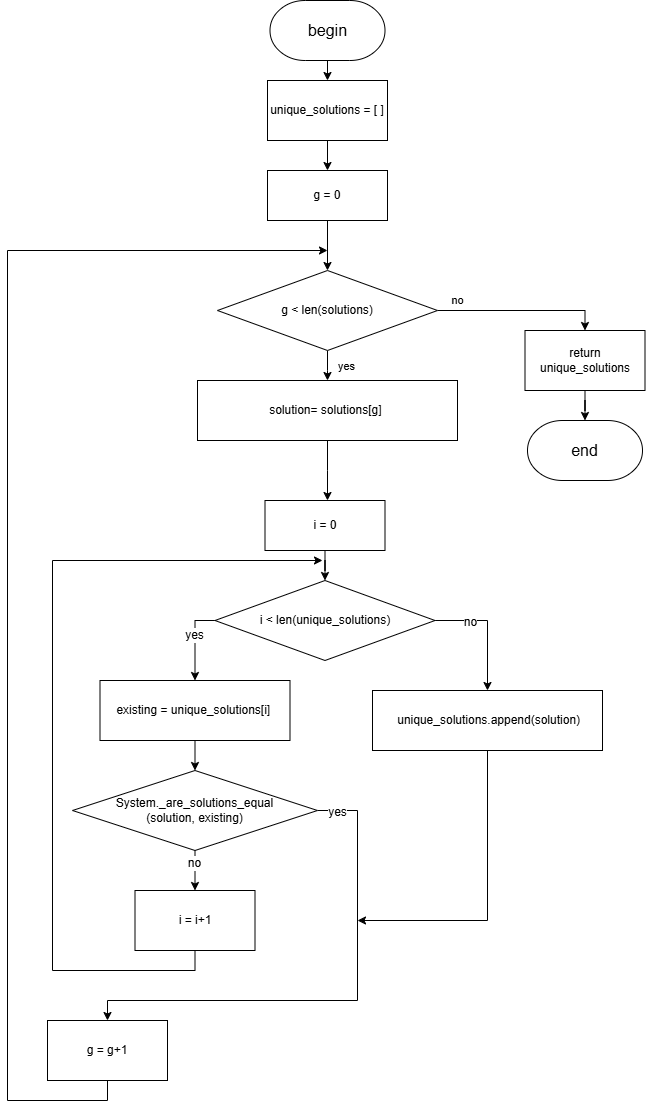

The diagram above was exported from draw.io. Its source (the exported page's mxGraphModel, read from the mxfile embedded in the PNG):
<mxGraphModel dx="2068" dy="1201" grid="1" gridSize="10" guides="1" tooltips="1" connect="1" arrows="1" fold="1" page="1" pageScale="1" pageWidth="827" pageHeight="1169" math="0" shadow="0">
  <root>
    <mxCell id="0" />
    <mxCell id="1" parent="0" />
    <mxCell id="sVh8dxPUFTY1WjnSre7V-6" value="no" style="edgeStyle=orthogonalEdgeStyle;rounded=0;orthogonalLoop=1;jettySize=auto;html=1;entryX=0.5;entryY=0;entryDx=0;entryDy=0;" parent="1" source="sVh8dxPUFTY1WjnSre7V-9" target="sVh8dxPUFTY1WjnSre7V-11" edge="1">
      <mxGeometry x="-0.7612" y="10" relative="1" as="geometry">
        <mxPoint as="offset" />
      </mxGeometry>
    </mxCell>
    <mxCell id="sVh8dxPUFTY1WjnSre7V-7" style="edgeStyle=orthogonalEdgeStyle;rounded=0;orthogonalLoop=1;jettySize=auto;html=1;" parent="1" source="sVh8dxPUFTY1WjnSre7V-9" edge="1">
      <mxGeometry relative="1" as="geometry">
        <mxPoint x="400" y="500" as="targetPoint" />
      </mxGeometry>
    </mxCell>
    <mxCell id="sVh8dxPUFTY1WjnSre7V-8" value="yes" style="edgeLabel;html=1;align=center;verticalAlign=middle;resizable=0;points=[];" parent="sVh8dxPUFTY1WjnSre7V-7" connectable="0" vertex="1">
      <mxGeometry x="-0.0444" y="2" relative="1" as="geometry">
        <mxPoint x="16" as="offset" />
      </mxGeometry>
    </mxCell>
    <mxCell id="sVh8dxPUFTY1WjnSre7V-9" value="g &amp;lt; len(solutions)" style="rhombus;whiteSpace=wrap;html=1;" parent="1" vertex="1">
      <mxGeometry x="290" y="390" width="220" height="80" as="geometry" />
    </mxCell>
    <mxCell id="nNlmSeI_POqDmwmB6Myz-1" style="edgeStyle=orthogonalEdgeStyle;rounded=0;orthogonalLoop=1;jettySize=auto;html=1;" parent="1" source="sVh8dxPUFTY1WjnSre7V-11" target="sVh8dxPUFTY1WjnSre7V-18" edge="1">
      <mxGeometry relative="1" as="geometry" />
    </mxCell>
    <mxCell id="sVh8dxPUFTY1WjnSre7V-11" value="return unique_solutions" style="rounded=0;whiteSpace=wrap;html=1;" parent="1" vertex="1">
      <mxGeometry x="597.5" y="450" width="120" height="60" as="geometry" />
    </mxCell>
    <mxCell id="sVh8dxPUFTY1WjnSre7V-12" value="&lt;font style=&quot;font-size: 16px;&quot;&gt;begin&lt;/font&gt;" style="strokeWidth=1;html=1;shape=mxgraph.flowchart.terminator;whiteSpace=wrap;" parent="1" vertex="1">
      <mxGeometry x="342.5" y="120" width="115" height="60" as="geometry" />
    </mxCell>
    <mxCell id="sVh8dxPUFTY1WjnSre7V-13" value="" style="endArrow=classic;html=1;rounded=0;exitX=0.5;exitY=1;exitDx=0;exitDy=0;exitPerimeter=0;entryX=0.5;entryY=0;entryDx=0;entryDy=0;" parent="1" source="sVh8dxPUFTY1WjnSre7V-12" target="sVh8dxPUFTY1WjnSre7V-31" edge="1">
      <mxGeometry width="50" height="50" relative="1" as="geometry">
        <mxPoint x="620" y="260" as="sourcePoint" />
        <mxPoint x="430" y="210" as="targetPoint" />
      </mxGeometry>
    </mxCell>
    <mxCell id="nNlmSeI_POqDmwmB6Myz-2" style="edgeStyle=orthogonalEdgeStyle;rounded=0;orthogonalLoop=1;jettySize=auto;html=1;exitX=0.5;exitY=1;exitDx=0;exitDy=0;" parent="1" source="sVh8dxPUFTY1WjnSre7V-14" edge="1">
      <mxGeometry relative="1" as="geometry">
        <mxPoint x="400" y="370" as="targetPoint" />
        <Array as="points">
          <mxPoint x="180" y="1220" />
          <mxPoint x="80" y="1220" />
          <mxPoint x="80" y="370" />
        </Array>
      </mxGeometry>
    </mxCell>
    <mxCell id="sVh8dxPUFTY1WjnSre7V-14" value="g = g+1" style="rounded=0;whiteSpace=wrap;html=1;" parent="1" vertex="1">
      <mxGeometry x="120" y="1140" width="120" height="60" as="geometry" />
    </mxCell>
    <mxCell id="sVh8dxPUFTY1WjnSre7V-18" value="&lt;font style=&quot;font-size: 16px;&quot;&gt;end&lt;/font&gt;" style="strokeWidth=1;html=1;shape=mxgraph.flowchart.terminator;whiteSpace=wrap;" parent="1" vertex="1">
      <mxGeometry x="600" y="540" width="115" height="60" as="geometry" />
    </mxCell>
    <mxCell id="sVh8dxPUFTY1WjnSre7V-19" style="edgeStyle=orthogonalEdgeStyle;rounded=0;orthogonalLoop=1;jettySize=auto;html=1;entryX=0.5;entryY=0;entryDx=0;entryDy=0;" parent="1" source="sVh8dxPUFTY1WjnSre7V-20" edge="1">
      <mxGeometry relative="1" as="geometry">
        <mxPoint x="400" y="620" as="targetPoint" />
      </mxGeometry>
    </mxCell>
    <mxCell id="sVh8dxPUFTY1WjnSre7V-20" value="solution= solutions[g]&amp;nbsp;" style="rounded=0;whiteSpace=wrap;html=1;" parent="1" vertex="1">
      <mxGeometry x="270" y="500" width="260" height="60" as="geometry" />
    </mxCell>
    <mxCell id="sVh8dxPUFTY1WjnSre7V-32" style="edgeStyle=orthogonalEdgeStyle;rounded=0;orthogonalLoop=1;jettySize=auto;html=1;exitX=0.5;exitY=1;exitDx=0;exitDy=0;" parent="1" source="1P3cODyCD0rjSQZs0uLz-1" target="sVh8dxPUFTY1WjnSre7V-9" edge="1">
      <mxGeometry relative="1" as="geometry">
        <mxPoint x="410" y="320" as="sourcePoint" />
      </mxGeometry>
    </mxCell>
    <mxCell id="1P3cODyCD0rjSQZs0uLz-2" style="edgeStyle=orthogonalEdgeStyle;rounded=0;orthogonalLoop=1;jettySize=auto;html=1;exitX=0.5;exitY=1;exitDx=0;exitDy=0;entryX=0.5;entryY=0;entryDx=0;entryDy=0;fontFamily=Helvetica;fontSize=12;fontColor=default;" parent="1" source="sVh8dxPUFTY1WjnSre7V-31" target="1P3cODyCD0rjSQZs0uLz-1" edge="1">
      <mxGeometry relative="1" as="geometry" />
    </mxCell>
    <mxCell id="sVh8dxPUFTY1WjnSre7V-31" value="unique_solutions = [ ]" style="rounded=0;whiteSpace=wrap;html=1;" parent="1" vertex="1">
      <mxGeometry x="340" y="200" width="120" height="60" as="geometry" />
    </mxCell>
    <mxCell id="1P3cODyCD0rjSQZs0uLz-1" value="g = 0" style="rounded=0;whiteSpace=wrap;html=1;" parent="1" vertex="1">
      <mxGeometry x="340" y="290" width="120" height="50" as="geometry" />
    </mxCell>
    <mxCell id="1P3cODyCD0rjSQZs0uLz-6" style="edgeStyle=orthogonalEdgeStyle;rounded=0;orthogonalLoop=1;jettySize=auto;html=1;exitX=0.5;exitY=1;exitDx=0;exitDy=0;fontFamily=Helvetica;fontSize=12;fontColor=default;" parent="1" source="1P3cODyCD0rjSQZs0uLz-4" target="1P3cODyCD0rjSQZs0uLz-5" edge="1">
      <mxGeometry relative="1" as="geometry" />
    </mxCell>
    <mxCell id="1P3cODyCD0rjSQZs0uLz-4" value="i = 0" style="rounded=0;whiteSpace=wrap;html=1;" parent="1" vertex="1">
      <mxGeometry x="337.5" y="620" width="120" height="50" as="geometry" />
    </mxCell>
    <mxCell id="1P3cODyCD0rjSQZs0uLz-8" style="edgeStyle=orthogonalEdgeStyle;rounded=0;orthogonalLoop=1;jettySize=auto;html=1;exitX=0;exitY=0.5;exitDx=0;exitDy=0;fontFamily=Helvetica;fontSize=12;fontColor=default;" parent="1" source="1P3cODyCD0rjSQZs0uLz-5" target="1P3cODyCD0rjSQZs0uLz-7" edge="1">
      <mxGeometry relative="1" as="geometry" />
    </mxCell>
    <mxCell id="1P3cODyCD0rjSQZs0uLz-9" value="yes" style="edgeLabel;html=1;align=center;verticalAlign=middle;resizable=0;points=[];rounded=0;strokeColor=default;fontFamily=Helvetica;fontSize=12;fontColor=default;fillColor=default;" parent="1P3cODyCD0rjSQZs0uLz-8" vertex="1" connectable="0">
      <mxGeometry x="-0.1496" y="-1" relative="1" as="geometry">
        <mxPoint as="offset" />
      </mxGeometry>
    </mxCell>
    <mxCell id="1P3cODyCD0rjSQZs0uLz-15" style="edgeStyle=orthogonalEdgeStyle;rounded=0;orthogonalLoop=1;jettySize=auto;html=1;exitX=1;exitY=0.5;exitDx=0;exitDy=0;fontFamily=Helvetica;fontSize=12;fontColor=default;" parent="1" source="1P3cODyCD0rjSQZs0uLz-5" target="1P3cODyCD0rjSQZs0uLz-16" edge="1">
      <mxGeometry relative="1" as="geometry">
        <mxPoint x="555" y="790" as="targetPoint" />
      </mxGeometry>
    </mxCell>
    <mxCell id="1P3cODyCD0rjSQZs0uLz-18" value="no" style="edgeLabel;html=1;align=center;verticalAlign=middle;resizable=0;points=[];rounded=0;strokeColor=default;fontFamily=Helvetica;fontSize=12;fontColor=default;fillColor=default;" parent="1P3cODyCD0rjSQZs0uLz-15" vertex="1" connectable="0">
      <mxGeometry x="-0.4231" y="-1" relative="1" as="geometry">
        <mxPoint as="offset" />
      </mxGeometry>
    </mxCell>
    <mxCell id="1P3cODyCD0rjSQZs0uLz-5" value="i &amp;lt; len(unique_solutions)" style="rhombus;whiteSpace=wrap;html=1;" parent="1" vertex="1">
      <mxGeometry x="287.5" y="700" width="220" height="80" as="geometry" />
    </mxCell>
    <mxCell id="1P3cODyCD0rjSQZs0uLz-11" style="edgeStyle=orthogonalEdgeStyle;rounded=0;orthogonalLoop=1;jettySize=auto;html=1;exitX=0.5;exitY=1;exitDx=0;exitDy=0;entryX=0.5;entryY=0;entryDx=0;entryDy=0;fontFamily=Helvetica;fontSize=12;fontColor=default;" parent="1" source="1P3cODyCD0rjSQZs0uLz-7" target="1P3cODyCD0rjSQZs0uLz-10" edge="1">
      <mxGeometry relative="1" as="geometry" />
    </mxCell>
    <mxCell id="1P3cODyCD0rjSQZs0uLz-7" value="existing = unique_solutions[i]&amp;nbsp;" style="rounded=0;whiteSpace=wrap;html=1;" parent="1" vertex="1">
      <mxGeometry x="172.5" y="800" width="190" height="60" as="geometry" />
    </mxCell>
    <mxCell id="1P3cODyCD0rjSQZs0uLz-13" style="edgeStyle=orthogonalEdgeStyle;rounded=0;orthogonalLoop=1;jettySize=auto;html=1;exitX=0.5;exitY=1;exitDx=0;exitDy=0;fontFamily=Helvetica;fontSize=12;fontColor=default;" parent="1" source="1P3cODyCD0rjSQZs0uLz-19" edge="1">
      <mxGeometry relative="1" as="geometry">
        <mxPoint x="395" y="680" as="targetPoint" />
        <Array as="points">
          <mxPoint x="267" y="1090" />
          <mxPoint x="125" y="1090" />
          <mxPoint x="125" y="680" />
        </Array>
      </mxGeometry>
    </mxCell>
    <mxCell id="1P3cODyCD0rjSQZs0uLz-14" value="" style="edgeLabel;html=1;align=center;verticalAlign=middle;resizable=0;points=[];rounded=0;strokeColor=default;fontFamily=Helvetica;fontSize=12;fontColor=default;fillColor=default;" parent="1P3cODyCD0rjSQZs0uLz-13" vertex="1" connectable="0">
      <mxGeometry x="-0.8473" y="-1" relative="1" as="geometry">
        <mxPoint as="offset" />
      </mxGeometry>
    </mxCell>
    <mxCell id="1P3cODyCD0rjSQZs0uLz-20" style="edgeStyle=orthogonalEdgeStyle;rounded=0;orthogonalLoop=1;jettySize=auto;html=1;exitX=0.5;exitY=1;exitDx=0;exitDy=0;entryX=0.5;entryY=0;entryDx=0;entryDy=0;fontFamily=Helvetica;fontSize=12;fontColor=default;" parent="1" source="1P3cODyCD0rjSQZs0uLz-10" target="1P3cODyCD0rjSQZs0uLz-19" edge="1">
      <mxGeometry relative="1" as="geometry" />
    </mxCell>
    <mxCell id="1P3cODyCD0rjSQZs0uLz-21" value="no" style="edgeLabel;html=1;align=center;verticalAlign=middle;resizable=0;points=[];rounded=0;strokeColor=default;fontFamily=Helvetica;fontSize=12;fontColor=default;fillColor=default;" parent="1P3cODyCD0rjSQZs0uLz-20" vertex="1" connectable="0">
      <mxGeometry x="-0.4032" y="-1" relative="1" as="geometry">
        <mxPoint as="offset" />
      </mxGeometry>
    </mxCell>
    <mxCell id="1P3cODyCD0rjSQZs0uLz-23" style="edgeStyle=orthogonalEdgeStyle;rounded=0;orthogonalLoop=1;jettySize=auto;html=1;exitX=1;exitY=0.5;exitDx=0;exitDy=0;fontFamily=Helvetica;fontSize=12;fontColor=default;" parent="1" source="1P3cODyCD0rjSQZs0uLz-10" target="sVh8dxPUFTY1WjnSre7V-14" edge="1">
      <mxGeometry relative="1" as="geometry">
        <Array as="points">
          <mxPoint x="430" y="930" />
          <mxPoint x="430" y="1120" />
          <mxPoint x="180" y="1120" />
        </Array>
      </mxGeometry>
    </mxCell>
    <mxCell id="1P3cODyCD0rjSQZs0uLz-24" value="yes" style="edgeLabel;html=1;align=center;verticalAlign=middle;resizable=0;points=[];rounded=0;strokeColor=default;fontFamily=Helvetica;fontSize=12;fontColor=default;fillColor=default;" parent="1P3cODyCD0rjSQZs0uLz-23" vertex="1" connectable="0">
      <mxGeometry x="-0.9253" y="-1" relative="1" as="geometry">
        <mxPoint as="offset" />
      </mxGeometry>
    </mxCell>
    <mxCell id="1P3cODyCD0rjSQZs0uLz-10" value="System._are_solutions_equal&lt;div&gt;(solution,&amp;nbsp;&lt;span style=&quot;background-color: transparent; color: light-dark(rgb(0, 0, 0), rgb(255, 255, 255));&quot;&gt;existing)&lt;/span&gt;&lt;/div&gt;" style="rhombus;whiteSpace=wrap;html=1;" parent="1" vertex="1">
      <mxGeometry x="145" y="890" width="245" height="80" as="geometry" />
    </mxCell>
    <mxCell id="1P3cODyCD0rjSQZs0uLz-25" style="edgeStyle=orthogonalEdgeStyle;rounded=0;orthogonalLoop=1;jettySize=auto;html=1;exitX=0.5;exitY=1;exitDx=0;exitDy=0;fontFamily=Helvetica;fontSize=12;fontColor=default;" parent="1" source="1P3cODyCD0rjSQZs0uLz-16" edge="1">
      <mxGeometry relative="1" as="geometry">
        <mxPoint x="430" y="1040" as="targetPoint" />
        <Array as="points">
          <mxPoint x="560" y="1040" />
        </Array>
      </mxGeometry>
    </mxCell>
    <mxCell id="1P3cODyCD0rjSQZs0uLz-16" value="&amp;nbsp;unique_solutions.append(solution)" style="rounded=0;whiteSpace=wrap;html=1;" parent="1" vertex="1">
      <mxGeometry x="445" y="810" width="230" height="60" as="geometry" />
    </mxCell>
    <mxCell id="1P3cODyCD0rjSQZs0uLz-19" value="i = i+1" style="rounded=0;whiteSpace=wrap;html=1;" parent="1" vertex="1">
      <mxGeometry x="207.5" y="1010" width="120" height="60" as="geometry" />
    </mxCell>
  </root>
</mxGraphModel>